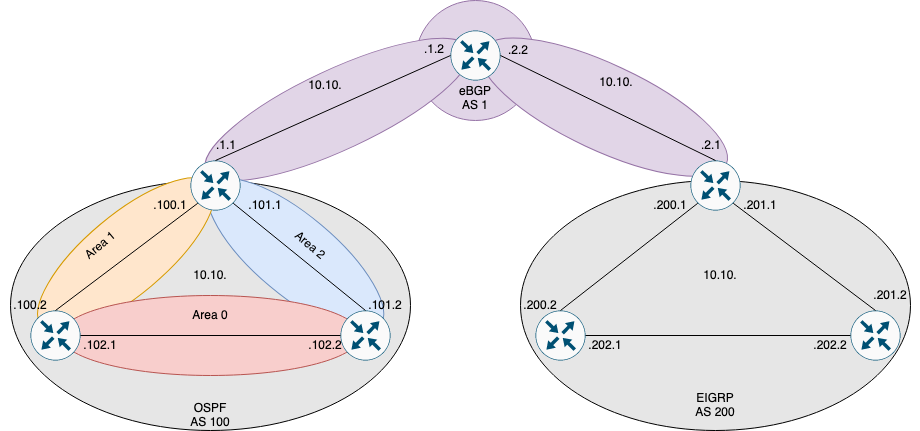

The diagram above was exported from draw.io. Its source (the exported page's mxGraphModel, read from the mxfile embedded in the PNG):
<mxGraphModel dx="1148" dy="868" grid="1" gridSize="10" guides="1" tooltips="1" connect="1" arrows="1" fold="1" page="1" pageScale="1" pageWidth="850" pageHeight="1100" math="0" shadow="0">
  <root>
    <mxCell id="0" />
    <mxCell id="1" parent="0" />
    <mxCell id="91kOvsEVRs9NndQG0bwI-61" value="" style="ellipse;whiteSpace=wrap;html=1;aspect=fixed;fillColor=#e1d5e7;strokeColor=#9673a6;" vertex="1" parent="1">
      <mxGeometry x="575" y="240" width="120" height="120" as="geometry" />
    </mxCell>
    <mxCell id="91kOvsEVRs9NndQG0bwI-58" value="" style="ellipse;whiteSpace=wrap;html=1;rotation=-25;fillColor=#e1d5e7;strokeColor=#9673a6;" vertex="1" parent="1">
      <mxGeometry x="352.04" y="309.08" width="290" height="80" as="geometry" />
    </mxCell>
    <mxCell id="91kOvsEVRs9NndQG0bwI-59" value="" style="ellipse;whiteSpace=wrap;html=1;rotation=25;fillColor=#e1d5e7;strokeColor=#9673a6;" vertex="1" parent="1">
      <mxGeometry x="628.39" y="303.72" width="270" height="86" as="geometry" />
    </mxCell>
    <mxCell id="91kOvsEVRs9NndQG0bwI-49" value="" style="ellipse;whiteSpace=wrap;html=1;fillColor=#E6E6E6;" vertex="1" parent="1">
      <mxGeometry x="170" y="420" width="400" height="250" as="geometry" />
    </mxCell>
    <mxCell id="91kOvsEVRs9NndQG0bwI-53" value="" style="ellipse;whiteSpace=wrap;html=1;rotation=40;fillColor=#dae8fc;strokeColor=#6c8ebf;" vertex="1" parent="1">
      <mxGeometry x="345" y="455" width="220" height="80" as="geometry" />
    </mxCell>
    <mxCell id="91kOvsEVRs9NndQG0bwI-50" value="" style="ellipse;whiteSpace=wrap;html=1;rotation=-40;fillColor=#ffe6cc;strokeColor=#d79b00;" vertex="1" parent="1">
      <mxGeometry x="175.36" y="454.64" width="220" height="80" as="geometry" />
    </mxCell>
    <mxCell id="91kOvsEVRs9NndQG0bwI-56" value="" style="ellipse;whiteSpace=wrap;html=1;rotation=0;fillColor=#f8cecc;strokeColor=#b85450;" vertex="1" parent="1">
      <mxGeometry x="220" y="535" width="300" height="80" as="geometry" />
    </mxCell>
    <mxCell id="91kOvsEVRs9NndQG0bwI-48" value="" style="ellipse;whiteSpace=wrap;html=1;fillColor=#E6E6E6;" vertex="1" parent="1">
      <mxGeometry x="680" y="420" width="390" height="250" as="geometry" />
    </mxCell>
    <mxCell id="91kOvsEVRs9NndQG0bwI-1" value="" style="sketch=0;points=[[0.5,0,0],[1,0.5,0],[0.5,1,0],[0,0.5,0],[0.145,0.145,0],[0.8555,0.145,0],[0.855,0.8555,0],[0.145,0.855,0]];verticalLabelPosition=bottom;html=1;verticalAlign=top;aspect=fixed;align=center;pointerEvents=1;shape=mxgraph.cisco19.rect;prIcon=router;fillColor=#FAFAFA;strokeColor=#005073;" vertex="1" parent="1">
      <mxGeometry x="190" y="550" width="50" height="50" as="geometry" />
    </mxCell>
    <mxCell id="91kOvsEVRs9NndQG0bwI-2" value="" style="sketch=0;points=[[0.5,0,0],[1,0.5,0],[0.5,1,0],[0,0.5,0],[0.145,0.145,0],[0.8555,0.145,0],[0.855,0.8555,0],[0.145,0.855,0]];verticalLabelPosition=bottom;html=1;verticalAlign=top;aspect=fixed;align=center;pointerEvents=1;shape=mxgraph.cisco19.rect;prIcon=router;fillColor=#FAFAFA;strokeColor=#005073;" vertex="1" parent="1">
      <mxGeometry x="350" y="400" width="50" height="50" as="geometry" />
    </mxCell>
    <mxCell id="91kOvsEVRs9NndQG0bwI-3" value="" style="sketch=0;points=[[0.5,0,0],[1,0.5,0],[0.5,1,0],[0,0.5,0],[0.145,0.145,0],[0.8555,0.145,0],[0.855,0.8555,0],[0.145,0.855,0]];verticalLabelPosition=bottom;html=1;verticalAlign=top;aspect=fixed;align=center;pointerEvents=1;shape=mxgraph.cisco19.rect;prIcon=router;fillColor=#FAFAFA;strokeColor=#005073;" vertex="1" parent="1">
      <mxGeometry x="850" y="400" width="50" height="50" as="geometry" />
    </mxCell>
    <mxCell id="91kOvsEVRs9NndQG0bwI-4" value="" style="sketch=0;points=[[0.5,0,0],[1,0.5,0],[0.5,1,0],[0,0.5,0],[0.145,0.145,0],[0.8555,0.145,0],[0.855,0.8555,0],[0.145,0.855,0]];verticalLabelPosition=bottom;html=1;verticalAlign=top;aspect=fixed;align=center;pointerEvents=1;shape=mxgraph.cisco19.rect;prIcon=router;fillColor=#FAFAFA;strokeColor=#005073;" vertex="1" parent="1">
      <mxGeometry x="610" y="270" width="50" height="50" as="geometry" />
    </mxCell>
    <mxCell id="91kOvsEVRs9NndQG0bwI-5" value="" style="sketch=0;points=[[0.5,0,0],[1,0.5,0],[0.5,1,0],[0,0.5,0],[0.145,0.145,0],[0.8555,0.145,0],[0.855,0.8555,0],[0.145,0.855,0]];verticalLabelPosition=bottom;html=1;verticalAlign=top;aspect=fixed;align=center;pointerEvents=1;shape=mxgraph.cisco19.rect;prIcon=router;fillColor=#FAFAFA;strokeColor=#005073;" vertex="1" parent="1">
      <mxGeometry x="1010" y="550" width="50" height="50" as="geometry" />
    </mxCell>
    <mxCell id="91kOvsEVRs9NndQG0bwI-10" style="rounded=0;orthogonalLoop=1;jettySize=auto;html=1;exitX=0.5;exitY=0;exitDx=0;exitDy=0;exitPerimeter=0;entryX=0.145;entryY=0.855;entryDx=0;entryDy=0;entryPerimeter=0;endArrow=none;endFill=0;" edge="1" parent="1" source="91kOvsEVRs9NndQG0bwI-1" target="91kOvsEVRs9NndQG0bwI-2">
      <mxGeometry relative="1" as="geometry" />
    </mxCell>
    <mxCell id="91kOvsEVRs9NndQG0bwI-11" style="rounded=0;orthogonalLoop=1;jettySize=auto;html=1;exitX=0.5;exitY=0;exitDx=0;exitDy=0;exitPerimeter=0;entryX=0;entryY=0.5;entryDx=0;entryDy=0;entryPerimeter=0;endArrow=none;endFill=0;" edge="1" parent="1" source="91kOvsEVRs9NndQG0bwI-2" target="91kOvsEVRs9NndQG0bwI-4">
      <mxGeometry relative="1" as="geometry" />
    </mxCell>
    <mxCell id="91kOvsEVRs9NndQG0bwI-13" style="rounded=0;orthogonalLoop=1;jettySize=auto;html=1;exitX=1;exitY=0.5;exitDx=0;exitDy=0;exitPerimeter=0;entryX=0.5;entryY=0;entryDx=0;entryDy=0;entryPerimeter=0;endArrow=none;endFill=0;" edge="1" parent="1" source="91kOvsEVRs9NndQG0bwI-4" target="91kOvsEVRs9NndQG0bwI-3">
      <mxGeometry relative="1" as="geometry">
        <mxPoint x="770" y="295" as="sourcePoint" />
      </mxGeometry>
    </mxCell>
    <mxCell id="91kOvsEVRs9NndQG0bwI-14" style="rounded=0;orthogonalLoop=1;jettySize=auto;html=1;exitX=0.855;exitY=0.8555;exitDx=0;exitDy=0;exitPerimeter=0;entryX=0.5;entryY=0;entryDx=0;entryDy=0;entryPerimeter=0;endArrow=none;endFill=0;" edge="1" parent="1" source="91kOvsEVRs9NndQG0bwI-3" target="91kOvsEVRs9NndQG0bwI-5">
      <mxGeometry relative="1" as="geometry" />
    </mxCell>
    <mxCell id="91kOvsEVRs9NndQG0bwI-19" value="EIGRP&lt;br&gt;AS 200" style="text;html=1;strokeColor=none;fillColor=none;align=center;verticalAlign=middle;whiteSpace=wrap;rounded=0;" vertex="1" parent="1">
      <mxGeometry x="845" y="630" width="60" height="30" as="geometry" />
    </mxCell>
    <mxCell id="91kOvsEVRs9NndQG0bwI-21" value="&lt;div&gt;eBGP&lt;br&gt;&lt;/div&gt;&lt;div&gt;AS 1&lt;/div&gt;" style="text;html=1;strokeColor=none;fillColor=none;align=center;verticalAlign=middle;whiteSpace=wrap;rounded=0;" vertex="1" parent="1">
      <mxGeometry x="605" y="323" width="60" height="30" as="geometry" />
    </mxCell>
    <mxCell id="91kOvsEVRs9NndQG0bwI-22" value="10.10." style="text;html=1;strokeColor=none;fillColor=none;align=center;verticalAlign=middle;whiteSpace=wrap;rounded=0;" vertex="1" parent="1">
      <mxGeometry x="340" y="500" width="60" height="30" as="geometry" />
    </mxCell>
    <mxCell id="91kOvsEVRs9NndQG0bwI-23" value=".100.1" style="text;html=1;strokeColor=none;fillColor=none;align=center;verticalAlign=middle;whiteSpace=wrap;rounded=0;" vertex="1" parent="1">
      <mxGeometry x="300" y="430" width="60" height="30" as="geometry" />
    </mxCell>
    <mxCell id="91kOvsEVRs9NndQG0bwI-24" value=".100.2" style="text;html=1;strokeColor=none;fillColor=none;align=center;verticalAlign=middle;whiteSpace=wrap;rounded=0;" vertex="1" parent="1">
      <mxGeometry x="160" y="530" width="60" height="30" as="geometry" />
    </mxCell>
    <mxCell id="91kOvsEVRs9NndQG0bwI-25" value="10.10." style="text;html=1;strokeColor=none;fillColor=none;align=center;verticalAlign=middle;whiteSpace=wrap;rounded=0;" vertex="1" parent="1">
      <mxGeometry x="850" y="500" width="60" height="30" as="geometry" />
    </mxCell>
    <mxCell id="91kOvsEVRs9NndQG0bwI-26" value=".200.1" style="text;html=1;strokeColor=none;fillColor=none;align=center;verticalAlign=middle;whiteSpace=wrap;rounded=0;" vertex="1" parent="1">
      <mxGeometry x="800" y="430" width="60" height="30" as="geometry" />
    </mxCell>
    <mxCell id="91kOvsEVRs9NndQG0bwI-27" value=".200.2" style="text;html=1;strokeColor=none;fillColor=none;align=center;verticalAlign=middle;whiteSpace=wrap;rounded=0;" vertex="1" parent="1">
      <mxGeometry x="670" y="530" width="60" height="30" as="geometry" />
    </mxCell>
    <mxCell id="91kOvsEVRs9NndQG0bwI-28" value="10.10." style="text;html=1;strokeColor=none;fillColor=none;align=center;verticalAlign=middle;whiteSpace=wrap;rounded=0;" vertex="1" parent="1">
      <mxGeometry x="455" y="310" width="60" height="30" as="geometry" />
    </mxCell>
    <mxCell id="91kOvsEVRs9NndQG0bwI-29" value="10.10." style="text;html=1;strokeColor=none;fillColor=none;align=center;verticalAlign=middle;whiteSpace=wrap;rounded=0;" vertex="1" parent="1">
      <mxGeometry x="746" y="307" width="60" height="30" as="geometry" />
    </mxCell>
    <mxCell id="91kOvsEVRs9NndQG0bwI-30" value=".1.1" style="text;html=1;strokeColor=none;fillColor=none;align=center;verticalAlign=middle;whiteSpace=wrap;rounded=0;" vertex="1" parent="1">
      <mxGeometry x="356" y="370" width="60" height="30" as="geometry" />
    </mxCell>
    <mxCell id="91kOvsEVRs9NndQG0bwI-31" value=".1.2" style="text;html=1;strokeColor=none;fillColor=none;align=center;verticalAlign=middle;whiteSpace=wrap;rounded=0;" vertex="1" parent="1">
      <mxGeometry x="564" y="274" width="60" height="30" as="geometry" />
    </mxCell>
    <mxCell id="91kOvsEVRs9NndQG0bwI-32" value=".2.2" style="text;html=1;strokeColor=none;fillColor=none;align=center;verticalAlign=middle;whiteSpace=wrap;rounded=0;" vertex="1" parent="1">
      <mxGeometry x="648" y="275" width="60" height="30" as="geometry" />
    </mxCell>
    <mxCell id="91kOvsEVRs9NndQG0bwI-33" value=".2.1" style="text;html=1;strokeColor=none;fillColor=none;align=center;verticalAlign=middle;whiteSpace=wrap;rounded=0;" vertex="1" parent="1">
      <mxGeometry x="841" y="370" width="60" height="30" as="geometry" />
    </mxCell>
    <mxCell id="91kOvsEVRs9NndQG0bwI-34" value="" style="sketch=0;points=[[0.5,0,0],[1,0.5,0],[0.5,1,0],[0,0.5,0],[0.145,0.145,0],[0.8555,0.145,0],[0.855,0.8555,0],[0.145,0.855,0]];verticalLabelPosition=bottom;html=1;verticalAlign=top;aspect=fixed;align=center;pointerEvents=1;shape=mxgraph.cisco19.rect;prIcon=router;fillColor=#FAFAFA;strokeColor=#005073;" vertex="1" parent="1">
      <mxGeometry x="500" y="550" width="50" height="50" as="geometry" />
    </mxCell>
    <mxCell id="91kOvsEVRs9NndQG0bwI-35" style="rounded=0;orthogonalLoop=1;jettySize=auto;html=1;exitX=0.5;exitY=0;exitDx=0;exitDy=0;exitPerimeter=0;entryX=0.855;entryY=0.8555;entryDx=0;entryDy=0;endArrow=none;endFill=0;entryPerimeter=0;" edge="1" parent="1" source="91kOvsEVRs9NndQG0bwI-34" target="91kOvsEVRs9NndQG0bwI-2">
      <mxGeometry relative="1" as="geometry" />
    </mxCell>
    <mxCell id="91kOvsEVRs9NndQG0bwI-36" style="rounded=0;orthogonalLoop=1;jettySize=auto;html=1;exitX=0;exitY=0.5;exitDx=0;exitDy=0;exitPerimeter=0;entryX=1;entryY=0.5;entryDx=0;entryDy=0;entryPerimeter=0;endArrow=none;endFill=0;" edge="1" parent="1" source="91kOvsEVRs9NndQG0bwI-34" target="91kOvsEVRs9NndQG0bwI-1">
      <mxGeometry relative="1" as="geometry" />
    </mxCell>
    <mxCell id="91kOvsEVRs9NndQG0bwI-37" value="" style="sketch=0;points=[[0.5,0,0],[1,0.5,0],[0.5,1,0],[0,0.5,0],[0.145,0.145,0],[0.8555,0.145,0],[0.855,0.8555,0],[0.145,0.855,0]];verticalLabelPosition=bottom;html=1;verticalAlign=top;aspect=fixed;align=center;pointerEvents=1;shape=mxgraph.cisco19.rect;prIcon=router;fillColor=#FAFAFA;strokeColor=#005073;" vertex="1" parent="1">
      <mxGeometry x="695" y="550" width="50" height="50" as="geometry" />
    </mxCell>
    <mxCell id="91kOvsEVRs9NndQG0bwI-38" style="rounded=0;orthogonalLoop=1;jettySize=auto;html=1;exitX=0.5;exitY=0;exitDx=0;exitDy=0;exitPerimeter=0;entryX=0.145;entryY=0.855;entryDx=0;entryDy=0;endArrow=none;endFill=0;entryPerimeter=0;" edge="1" parent="1" source="91kOvsEVRs9NndQG0bwI-37" target="91kOvsEVRs9NndQG0bwI-3">
      <mxGeometry relative="1" as="geometry" />
    </mxCell>
    <mxCell id="91kOvsEVRs9NndQG0bwI-39" style="rounded=0;orthogonalLoop=1;jettySize=auto;html=1;exitX=0;exitY=0.5;exitDx=0;exitDy=0;exitPerimeter=0;entryX=1;entryY=0.5;entryDx=0;entryDy=0;entryPerimeter=0;endArrow=none;endFill=0;" edge="1" parent="1" source="91kOvsEVRs9NndQG0bwI-5" target="91kOvsEVRs9NndQG0bwI-37">
      <mxGeometry relative="1" as="geometry" />
    </mxCell>
    <mxCell id="91kOvsEVRs9NndQG0bwI-40" value=".101.1" style="text;html=1;strokeColor=none;fillColor=none;align=center;verticalAlign=middle;whiteSpace=wrap;rounded=0;" vertex="1" parent="1">
      <mxGeometry x="395" y="430" width="60" height="30" as="geometry" />
    </mxCell>
    <mxCell id="91kOvsEVRs9NndQG0bwI-41" value=".101.2" style="text;html=1;strokeColor=none;fillColor=none;align=center;verticalAlign=middle;whiteSpace=wrap;rounded=0;" vertex="1" parent="1">
      <mxGeometry x="515" y="530" width="60" height="30" as="geometry" />
    </mxCell>
    <mxCell id="91kOvsEVRs9NndQG0bwI-42" value=".102.1" style="text;html=1;strokeColor=none;fillColor=none;align=center;verticalAlign=middle;whiteSpace=wrap;rounded=0;" vertex="1" parent="1">
      <mxGeometry x="230" y="570" width="60" height="30" as="geometry" />
    </mxCell>
    <mxCell id="91kOvsEVRs9NndQG0bwI-43" value=".102.2" style="text;html=1;strokeColor=none;fillColor=none;align=center;verticalAlign=middle;whiteSpace=wrap;rounded=0;" vertex="1" parent="1">
      <mxGeometry x="455" y="570" width="60" height="30" as="geometry" />
    </mxCell>
    <mxCell id="91kOvsEVRs9NndQG0bwI-44" value=".201.1" style="text;html=1;strokeColor=none;fillColor=none;align=center;verticalAlign=middle;whiteSpace=wrap;rounded=0;" vertex="1" parent="1">
      <mxGeometry x="890" y="430" width="60" height="30" as="geometry" />
    </mxCell>
    <mxCell id="91kOvsEVRs9NndQG0bwI-45" value=".201.2" style="text;html=1;strokeColor=none;fillColor=none;align=center;verticalAlign=middle;whiteSpace=wrap;rounded=0;" vertex="1" parent="1">
      <mxGeometry x="1020" y="520" width="60" height="30" as="geometry" />
    </mxCell>
    <mxCell id="91kOvsEVRs9NndQG0bwI-46" value=".202.1" style="text;html=1;strokeColor=none;fillColor=none;align=center;verticalAlign=middle;whiteSpace=wrap;rounded=0;" vertex="1" parent="1">
      <mxGeometry x="735" y="570" width="60" height="30" as="geometry" />
    </mxCell>
    <mxCell id="91kOvsEVRs9NndQG0bwI-47" value=".202.2" style="text;html=1;strokeColor=none;fillColor=none;align=center;verticalAlign=middle;whiteSpace=wrap;rounded=0;" vertex="1" parent="1">
      <mxGeometry x="960" y="570" width="60" height="30" as="geometry" />
    </mxCell>
    <mxCell id="91kOvsEVRs9NndQG0bwI-51" value="OSPF&lt;br&gt;AS 100" style="text;html=1;strokeColor=none;fillColor=none;align=center;verticalAlign=middle;whiteSpace=wrap;rounded=0;" vertex="1" parent="1">
      <mxGeometry x="340" y="640" width="60" height="30" as="geometry" />
    </mxCell>
    <mxCell id="91kOvsEVRs9NndQG0bwI-52" value="Area 1" style="text;html=1;strokeColor=none;fillColor=none;align=center;verticalAlign=middle;whiteSpace=wrap;rounded=0;rotation=-40;" vertex="1" parent="1">
      <mxGeometry x="230" y="470" width="60" height="30" as="geometry" />
    </mxCell>
    <mxCell id="91kOvsEVRs9NndQG0bwI-54" value="Area 2" style="text;html=1;strokeColor=none;fillColor=none;align=center;verticalAlign=middle;whiteSpace=wrap;rounded=0;rotation=40;" vertex="1" parent="1">
      <mxGeometry x="440" y="470" width="60" height="30" as="geometry" />
    </mxCell>
    <mxCell id="91kOvsEVRs9NndQG0bwI-57" value="Area 0" style="text;html=1;strokeColor=none;fillColor=none;align=center;verticalAlign=middle;whiteSpace=wrap;rounded=0;" vertex="1" parent="1">
      <mxGeometry x="340" y="540" width="60" height="30" as="geometry" />
    </mxCell>
  </root>
</mxGraphModel>